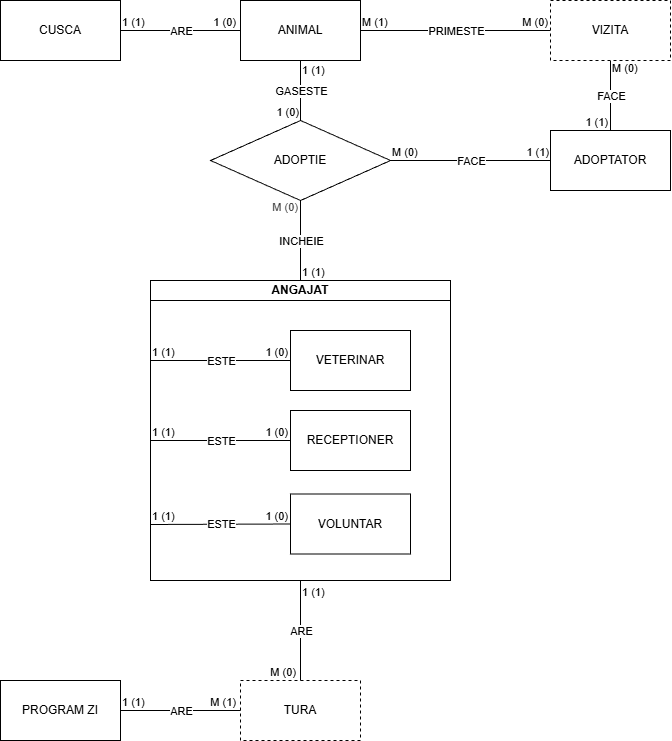

The diagram above was exported from draw.io. Its source (the exported page's mxGraphModel, read from the mxfile embedded in the PNG):
<mxGraphModel dx="980" dy="713" grid="1" gridSize="10" guides="1" tooltips="1" connect="1" arrows="1" fold="1" page="1" pageScale="1" pageWidth="1169" pageHeight="827" math="0" shadow="0">
  <root>
    <mxCell id="0" />
    <mxCell id="1" parent="0" />
    <mxCell id="14" value="ANIMAL" style="rounded=0;whiteSpace=wrap;html=1;" parent="1" vertex="1">
      <mxGeometry x="440" y="60" width="120" height="60" as="geometry" />
    </mxCell>
    <mxCell id="17" value="ADOPTATOR" style="rounded=0;whiteSpace=wrap;html=1;" parent="1" vertex="1">
      <mxGeometry x="750" y="190" width="120" height="60" as="geometry" />
    </mxCell>
    <mxCell id="22" value="ADOPTIE" style="rhombus;whiteSpace=wrap;html=1;" parent="1" vertex="1">
      <mxGeometry x="410" y="180" width="180" height="80" as="geometry" />
    </mxCell>
    <mxCell id="41" value="" style="group" parent="1" vertex="1" connectable="0">
      <mxGeometry x="350" y="340" width="300" height="300" as="geometry" />
    </mxCell>
    <mxCell id="16" value="ANGAJAT" style="swimlane;whiteSpace=wrap;html=1;container=0;startSize=20;" parent="41" vertex="1">
      <mxGeometry width="300" height="300" as="geometry">
        <mxRectangle x="280" y="160" width="90" height="30" as="alternateBounds" />
      </mxGeometry>
    </mxCell>
    <mxCell id="31" value="" style="endArrow=none;html=1;entryX=0;entryY=0.5;entryDx=0;entryDy=0;endFill=0;" parent="41" target="21" edge="1">
      <mxGeometry relative="1" as="geometry">
        <mxPoint y="244" as="sourcePoint" />
        <mxPoint x="170" y="130" as="targetPoint" />
      </mxGeometry>
    </mxCell>
    <mxCell id="32" value="ESTE" style="edgeLabel;resizable=0;html=1;;align=center;verticalAlign=middle;container=0;" parent="31" connectable="0" vertex="1">
      <mxGeometry relative="1" as="geometry" />
    </mxCell>
    <mxCell id="33" value="&lt;span style=&quot;color: rgb(0, 0, 0);&quot;&gt;1 (1)&lt;/span&gt;" style="edgeLabel;resizable=0;html=1;;align=left;verticalAlign=bottom;container=0;" parent="31" connectable="0" vertex="1">
      <mxGeometry x="-1" relative="1" as="geometry" />
    </mxCell>
    <mxCell id="34" value="&lt;span style=&quot;color: rgb(0, 0, 0); text-align: left;&quot;&gt;1 (0)&lt;/span&gt;" style="edgeLabel;resizable=0;html=1;;align=right;verticalAlign=bottom;container=0;" parent="31" connectable="0" vertex="1">
      <mxGeometry x="1" relative="1" as="geometry">
        <mxPoint x="-2" as="offset" />
      </mxGeometry>
    </mxCell>
    <mxCell id="35" value="" style="endArrow=none;html=1;entryX=0;entryY=0.5;entryDx=0;entryDy=0;endFill=0;" parent="41" target="19" edge="1">
      <mxGeometry relative="1" as="geometry">
        <mxPoint y="80" as="sourcePoint" />
        <mxPoint x="170" y="130" as="targetPoint" />
        <Array as="points">
          <mxPoint y="80" />
        </Array>
      </mxGeometry>
    </mxCell>
    <mxCell id="36" value="ESTE" style="edgeLabel;resizable=0;html=1;;align=center;verticalAlign=middle;container=0;" parent="35" connectable="0" vertex="1">
      <mxGeometry relative="1" as="geometry" />
    </mxCell>
    <mxCell id="37" value="1 (1)" style="edgeLabel;resizable=0;html=1;;align=left;verticalAlign=bottom;container=0;" parent="35" connectable="0" vertex="1">
      <mxGeometry x="-1" relative="1" as="geometry" />
    </mxCell>
    <mxCell id="38" value="&lt;span style=&quot;color: rgb(0, 0, 0); text-align: left;&quot;&gt;1 (0)&lt;/span&gt;" style="edgeLabel;resizable=0;html=1;;align=right;verticalAlign=bottom;container=0;" parent="35" connectable="0" vertex="1">
      <mxGeometry x="1" relative="1" as="geometry">
        <mxPoint x="-2" as="offset" />
      </mxGeometry>
    </mxCell>
    <mxCell id="19" value="VETERINAR" style="rounded=0;whiteSpace=wrap;html=1;container=0;" parent="41" vertex="1">
      <mxGeometry x="140" y="50" width="120" height="60" as="geometry" />
    </mxCell>
    <mxCell id="20" value="RECEPTIONER" style="rounded=0;whiteSpace=wrap;html=1;container=0;" parent="41" vertex="1">
      <mxGeometry x="140" y="130" width="120" height="60" as="geometry" />
    </mxCell>
    <mxCell id="21" value="VOLUNTAR" style="rounded=0;whiteSpace=wrap;html=1;container=0;" parent="41" vertex="1">
      <mxGeometry x="140" y="213.5" width="120" height="60" as="geometry" />
    </mxCell>
    <mxCell id="27" value="" style="endArrow=none;html=1;entryX=0;entryY=0.5;entryDx=0;entryDy=0;endFill=0;" parent="41" target="20" edge="1">
      <mxGeometry relative="1" as="geometry">
        <mxPoint y="160" as="sourcePoint" />
        <mxPoint x="160" y="170" as="targetPoint" />
      </mxGeometry>
    </mxCell>
    <mxCell id="28" value="ESTE" style="edgeLabel;resizable=0;html=1;;align=center;verticalAlign=middle;container=0;" parent="27" connectable="0" vertex="1">
      <mxGeometry relative="1" as="geometry" />
    </mxCell>
    <mxCell id="29" value="&lt;span style=&quot;color: rgb(0, 0, 0);&quot;&gt;1 (1)&lt;/span&gt;" style="edgeLabel;resizable=0;html=1;;align=left;verticalAlign=bottom;container=0;" parent="27" connectable="0" vertex="1">
      <mxGeometry x="-1" relative="1" as="geometry" />
    </mxCell>
    <mxCell id="30" value="&lt;span style=&quot;color: rgb(0, 0, 0); text-align: left;&quot;&gt;1 (0)&lt;/span&gt;" style="edgeLabel;resizable=0;html=1;;align=right;verticalAlign=bottom;container=0;" parent="27" connectable="0" vertex="1">
      <mxGeometry x="1" relative="1" as="geometry">
        <mxPoint x="-2" as="offset" />
      </mxGeometry>
    </mxCell>
    <mxCell id="42" value="TURA" style="rounded=0;whiteSpace=wrap;html=1;dashed=1;" parent="1" vertex="1">
      <mxGeometry x="440" y="740" width="120" height="60" as="geometry" />
    </mxCell>
    <mxCell id="44" value="CUSCA" style="rounded=0;whiteSpace=wrap;html=1;" parent="1" vertex="1">
      <mxGeometry x="200" y="60" width="120" height="60" as="geometry" />
    </mxCell>
    <mxCell id="45" value="" style="endArrow=none;html=1;entryX=0.5;entryY=1;entryDx=0;entryDy=0;exitX=0.5;exitY=0;exitDx=0;exitDy=0;edgeStyle=orthogonalEdgeStyle;elbow=vertical;endFill=0;" parent="1" source="16" target="22" edge="1">
      <mxGeometry relative="1" as="geometry">
        <mxPoint x="370" y="400" as="sourcePoint" />
        <mxPoint x="530" y="400" as="targetPoint" />
      </mxGeometry>
    </mxCell>
    <mxCell id="46" value="INCHEIE" style="edgeLabel;resizable=0;html=1;;align=center;verticalAlign=middle;" parent="45" connectable="0" vertex="1">
      <mxGeometry relative="1" as="geometry" />
    </mxCell>
    <mxCell id="47" value="1 (1)" style="edgeLabel;resizable=0;html=1;;align=left;verticalAlign=bottom;" parent="45" connectable="0" vertex="1">
      <mxGeometry x="-1" relative="1" as="geometry" />
    </mxCell>
    <mxCell id="48" value="&lt;div&gt;&lt;span style=&quot;background-color: light-dark(#ffffff, var(--ge-dark-color, #121212)); color: rgb(63, 63, 63);&quot;&gt;M (0)&lt;/span&gt;&lt;/div&gt;" style="edgeLabel;resizable=0;html=1;;align=right;verticalAlign=bottom;" parent="45" connectable="0" vertex="1">
      <mxGeometry x="1" relative="1" as="geometry">
        <mxPoint x="-2" y="15" as="offset" />
      </mxGeometry>
    </mxCell>
    <mxCell id="49" value="" style="endArrow=none;html=1;entryX=0.5;entryY=0;entryDx=0;entryDy=0;exitX=0.5;exitY=1;exitDx=0;exitDy=0;endFill=0;" parent="1" source="16" target="42" edge="1">
      <mxGeometry relative="1" as="geometry">
        <mxPoint x="90" y="524" as="sourcePoint" />
        <mxPoint x="250" y="524" as="targetPoint" />
      </mxGeometry>
    </mxCell>
    <mxCell id="50" value="ARE" style="edgeLabel;resizable=0;html=1;;align=center;verticalAlign=middle;" parent="49" connectable="0" vertex="1">
      <mxGeometry relative="1" as="geometry" />
    </mxCell>
    <mxCell id="51" value="1 (1)" style="edgeLabel;resizable=0;html=1;;align=left;verticalAlign=bottom;" parent="49" connectable="0" vertex="1">
      <mxGeometry x="-1" relative="1" as="geometry">
        <mxPoint y="20" as="offset" />
      </mxGeometry>
    </mxCell>
    <mxCell id="52" value="M (0)&amp;nbsp;" style="edgeLabel;resizable=0;html=1;;align=right;verticalAlign=bottom;" parent="49" connectable="0" vertex="1">
      <mxGeometry x="1" relative="1" as="geometry">
        <mxPoint x="-1" as="offset" />
      </mxGeometry>
    </mxCell>
    <mxCell id="54" value="" style="endArrow=none;html=1;exitX=1;exitY=0.5;exitDx=0;exitDy=0;entryX=0;entryY=0.5;entryDx=0;entryDy=0;endFill=0;" parent="1" source="22" target="17" edge="1">
      <mxGeometry relative="1" as="geometry">
        <mxPoint x="370" y="400" as="sourcePoint" />
        <mxPoint x="530" y="400" as="targetPoint" />
      </mxGeometry>
    </mxCell>
    <mxCell id="55" value="FACE" style="edgeLabel;resizable=0;html=1;;align=center;verticalAlign=middle;" parent="54" connectable="0" vertex="1">
      <mxGeometry relative="1" as="geometry" />
    </mxCell>
    <mxCell id="56" value="M (0)" style="edgeLabel;resizable=0;html=1;;align=left;verticalAlign=bottom;" parent="54" connectable="0" vertex="1">
      <mxGeometry x="-1" relative="1" as="geometry" />
    </mxCell>
    <mxCell id="57" value="1 (1)" style="edgeLabel;resizable=0;html=1;;align=right;verticalAlign=bottom;" parent="54" connectable="0" vertex="1">
      <mxGeometry x="1" relative="1" as="geometry">
        <mxPoint x="-1" as="offset" />
      </mxGeometry>
    </mxCell>
    <mxCell id="58" value="" style="endArrow=none;html=1;exitX=0.5;exitY=1;exitDx=0;exitDy=0;entryX=0.5;entryY=0;entryDx=0;entryDy=0;endFill=0;" parent="1" source="14" target="22" edge="1">
      <mxGeometry relative="1" as="geometry">
        <mxPoint x="370" y="400" as="sourcePoint" />
        <mxPoint x="530" y="400" as="targetPoint" />
      </mxGeometry>
    </mxCell>
    <mxCell id="59" value="GASESTE" style="edgeLabel;resizable=0;html=1;;align=center;verticalAlign=middle;" parent="58" connectable="0" vertex="1">
      <mxGeometry relative="1" as="geometry" />
    </mxCell>
    <mxCell id="60" value="1 (1)" style="edgeLabel;resizable=0;html=1;;align=left;verticalAlign=bottom;" parent="58" connectable="0" vertex="1">
      <mxGeometry x="-1" relative="1" as="geometry">
        <mxPoint y="18" as="offset" />
      </mxGeometry>
    </mxCell>
    <mxCell id="61" value="1 (0)" style="edgeLabel;resizable=0;html=1;;align=right;verticalAlign=bottom;" parent="58" connectable="0" vertex="1">
      <mxGeometry x="1" relative="1" as="geometry">
        <mxPoint x="-1" as="offset" />
      </mxGeometry>
    </mxCell>
    <mxCell id="62" value="" style="endArrow=none;html=1;exitX=1;exitY=0.5;exitDx=0;exitDy=0;entryX=0;entryY=0.5;entryDx=0;entryDy=0;endFill=0;" parent="1" source="44" target="14" edge="1">
      <mxGeometry relative="1" as="geometry">
        <mxPoint x="370" y="400" as="sourcePoint" />
        <mxPoint x="530" y="400" as="targetPoint" />
      </mxGeometry>
    </mxCell>
    <mxCell id="63" value="ARE" style="edgeLabel;resizable=0;html=1;;align=center;verticalAlign=middle;" parent="62" connectable="0" vertex="1">
      <mxGeometry relative="1" as="geometry" />
    </mxCell>
    <mxCell id="64" value="1 (1)" style="edgeLabel;resizable=0;html=1;;align=left;verticalAlign=bottom;" parent="62" connectable="0" vertex="1">
      <mxGeometry x="-1" relative="1" as="geometry" />
    </mxCell>
    <mxCell id="65" value="1 (0)&amp;nbsp;" style="edgeLabel;resizable=0;html=1;;align=right;verticalAlign=bottom;" parent="62" connectable="0" vertex="1">
      <mxGeometry x="1" relative="1" as="geometry">
        <mxPoint x="-1" as="offset" />
      </mxGeometry>
    </mxCell>
    <mxCell id="72" value="" style="endArrow=none;html=1;entryX=0.5;entryY=0;entryDx=0;entryDy=0;endFill=0;exitX=0.5;exitY=1;exitDx=0;exitDy=0;" parent="1" source="90" target="17" edge="1">
      <mxGeometry relative="1" as="geometry">
        <mxPoint x="1030" y="190" as="sourcePoint" />
        <mxPoint x="610" y="490" as="targetPoint" />
      </mxGeometry>
    </mxCell>
    <mxCell id="73" value="FACE" style="edgeLabel;resizable=0;html=1;;align=center;verticalAlign=middle;" parent="72" connectable="0" vertex="1">
      <mxGeometry relative="1" as="geometry" />
    </mxCell>
    <mxCell id="74" value="M (0)" style="edgeLabel;resizable=0;html=1;;align=left;verticalAlign=bottom;" parent="72" connectable="0" vertex="1">
      <mxGeometry x="-1" relative="1" as="geometry">
        <mxPoint y="16" as="offset" />
      </mxGeometry>
    </mxCell>
    <mxCell id="75" value="1 (1)" style="edgeLabel;resizable=0;html=1;;align=right;verticalAlign=bottom;" parent="72" connectable="0" vertex="1">
      <mxGeometry x="1" relative="1" as="geometry">
        <mxPoint x="-2" as="offset" />
      </mxGeometry>
    </mxCell>
    <mxCell id="78" value="" style="endArrow=none;html=1;exitX=1;exitY=0.5;exitDx=0;exitDy=0;endFill=0;entryX=0;entryY=0.5;entryDx=0;entryDy=0;" parent="1" source="14" target="90" edge="1">
      <mxGeometry relative="1" as="geometry">
        <mxPoint x="670" y="89.55000000000001" as="sourcePoint" />
        <mxPoint x="900" y="100" as="targetPoint" />
        <Array as="points" />
      </mxGeometry>
    </mxCell>
    <mxCell id="79" value="PRIMESTE" style="edgeLabel;resizable=0;html=1;;align=center;verticalAlign=middle;" parent="78" connectable="0" vertex="1">
      <mxGeometry relative="1" as="geometry" />
    </mxCell>
    <mxCell id="80" value="M (1)" style="edgeLabel;resizable=0;html=1;;align=left;verticalAlign=bottom;" parent="78" connectable="0" vertex="1">
      <mxGeometry x="-1" relative="1" as="geometry" />
    </mxCell>
    <mxCell id="81" value="M (0)" style="edgeLabel;resizable=0;html=1;;align=right;verticalAlign=bottom;" parent="78" connectable="0" vertex="1">
      <mxGeometry x="1" relative="1" as="geometry">
        <mxPoint x="-2" as="offset" />
      </mxGeometry>
    </mxCell>
    <mxCell id="83" value="PROGRAM ZI" style="rounded=0;whiteSpace=wrap;html=1;" parent="1" vertex="1">
      <mxGeometry x="200" y="740" width="120" height="60" as="geometry" />
    </mxCell>
    <mxCell id="84" value="" style="endArrow=none;html=1;exitX=1;exitY=0.5;exitDx=0;exitDy=0;entryX=0;entryY=0.5;entryDx=0;entryDy=0;endFill=0;" parent="1" source="83" target="42" edge="1">
      <mxGeometry relative="1" as="geometry">
        <mxPoint x="440" y="710" as="sourcePoint" />
        <mxPoint x="600" y="710" as="targetPoint" />
      </mxGeometry>
    </mxCell>
    <mxCell id="85" value="ARE" style="edgeLabel;resizable=0;html=1;;align=center;verticalAlign=middle;" parent="84" connectable="0" vertex="1">
      <mxGeometry relative="1" as="geometry" />
    </mxCell>
    <mxCell id="86" value="1 (1)" style="edgeLabel;resizable=0;html=1;;align=left;verticalAlign=bottom;" parent="84" connectable="0" vertex="1">
      <mxGeometry x="-1" relative="1" as="geometry" />
    </mxCell>
    <mxCell id="87" value="M (1)&amp;nbsp;" style="edgeLabel;resizable=0;html=1;;align=right;verticalAlign=bottom;" parent="84" connectable="0" vertex="1">
      <mxGeometry x="1" relative="1" as="geometry">
        <mxPoint x="-1" as="offset" />
      </mxGeometry>
    </mxCell>
    <mxCell id="90" value="VIZITA" style="rounded=0;whiteSpace=wrap;html=1;dashed=1;" parent="1" vertex="1">
      <mxGeometry x="750" y="60" width="120" height="60" as="geometry" />
    </mxCell>
  </root>
</mxGraphModel>